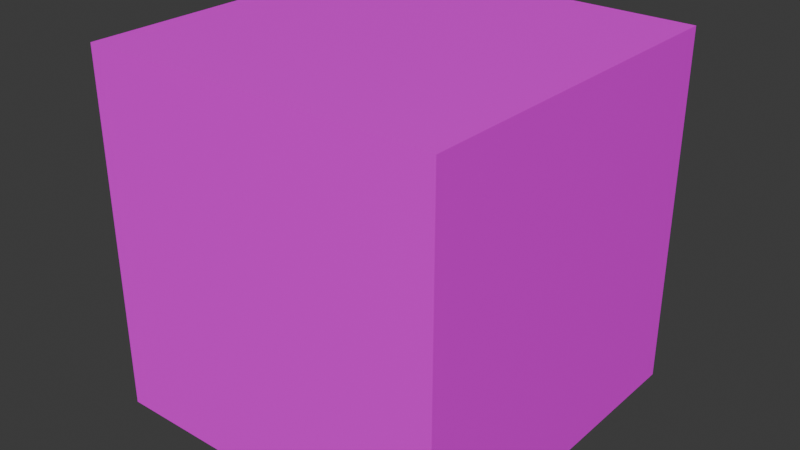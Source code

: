# Source: test_rotation.blend  (saved by Blender 4.1.24; exported with 4.5.12 LTS)
import bpy
from mathutils import Matrix  # noqa: F401  (used for matrix-valued properties, if any)

bpy.ops.wm.read_factory_settings(use_empty=True)
scene = bpy.context.scene
scene.name = 'Scene'

# ---- collections
col_collection = bpy.data.collections.new('Collection'); scene.collection.children.link(col_collection)

# ---- images (referenced by path relative to the original .blend; pixels are not part of the script)
import os
ASSET_DIR = os.environ.get("B2B_ASSET_DIR", "")  # directory of the original .blend (textures are referenced by path, not embedded)
HERE = os.path.dirname(os.path.abspath(__file__))  # packed textures are extracted next to this script under _unpacked/

def load_image(name, relpath, width, height, colorspace="sRGB"):
    """Load a texture the original file referenced (path relative to the .blend, or extracted next to this script)."""
    p = next((c for c in (os.path.join(HERE, relpath), os.path.join(ASSET_DIR, relpath)) if relpath and os.path.exists(c)), "")
    if p:
        img = bpy.data.images.load(p, check_existing=True)
        img.name = name
    else:  # same state as the original file: an image datablock whose file is absent (Cycles renders it pink)
        img = bpy.data.images.new(name, width, height)
        img.source = "FILE"
        img.filepath = "//" + (relpath or name)
    img.colorspace_settings.name = colorspace
    return img
img_concrete_stairs_png = load_image('concrete_stairs.png', 'concrete_stairs.png', 1024, 1024, 'sRGB')

# ---- materials (node trees are filled in below, after node groups)
mat_material_001 = bpy.data.materials.new('Material.001')
mat_material_001.use_transparent_shadow = False

# ---- material node trees
mat_material_001.use_nodes = True; mat_material_001.node_tree.nodes.clear()
_N = mat_material_001.node_tree.nodes; _L = mat_material_001.node_tree.links
n0 = _N.new('ShaderNodeBsdfPrincipled'); n0.name = 'Principled BSDF'; n0.location = (10, 300)
n1 = _N.new('ShaderNodeOutputMaterial'); n1.name = 'Material Output'; n1.location = (300, 300)
n2 = _N.new('ShaderNodeTexImage'); n2.name = 'Image Texture'; n2.location = (-280, 275)
n2.image = img_concrete_stairs_png
_L.new(n0.outputs[0], n1.inputs[0])
_L.new(n2.outputs[0], n0.inputs[0])
n1.is_active_output = True

# ---- world
world_world = bpy.data.worlds.new('World'); scene.world = world_world
world_world.use_nodes = True; world_world.node_tree.nodes.clear()
_N = world_world.node_tree.nodes; _L = world_world.node_tree.links
n0 = _N.new('ShaderNodeOutputWorld'); n0.name = 'World Output'; n0.location = (300, 300)
n1 = _N.new('ShaderNodeBackground'); n1.name = 'Background'; n1.location = (10, 300)
n1.inputs[0].default_value = (0.05088, 0.05088, 0.05088, 1.0)
_L.new(n1.outputs[0], n0.inputs[0])
n0.is_active_output = True
world_world.color = (0.05088, 0.05088, 0.05088)
world_world.use_sun_shadow = False
world_world.sun_shadow_jitter_overblur = 0.0

# ---- meshes
me_cube_002 = bpy.data.meshes.new('Cube.002')
me_cube_002.from_pydata([(-20.0, -20.0, -20.0), (-20.0, -20.0, 20.0), (-20.0, 20.0, -20.0), (-20.0, 20.0, 20.0), (20.0, -20.0, -20.0), (20.0, -20.0, 20.0), (20.0, 20.0, -20.0), (20.0, 20.0, 20.0)], [], [(0, 2, 3, 1), (2, 6, 7, 3), (6, 4, 5, 7), (4, 0, 1, 5), (2, 0, 4, 6), (7, 5, 1, 3)])
_uv = me_cube_002.uv_layers.new(name='UVMap')
_uv.uv.foreach_set('vector', [-3.167, -14.17, -3.167, -6.835, 4.167, -6.835, 4.167, -14.17, -3.167, -6.835, -3.167, 0.5, 4.167, 0.5, 4.167, -6.835, -3.167, 0.5, -3.167, 7.835, 4.167, 7.835, 4.167, 0.5, -3.167, 7.835, -3.167, 15.17, 4.167, 15.17, 4.167, 7.835, -10.5, 0.5, -10.5, 7.835, -3.167, 7.835, -3.167, 0.5, 4.167, 0.5, 4.167, 7.835, 11.5, 7.835, 11.5, 0.5])
me_cube_002.materials.append(mat_material_001)
me_cube_002.update()

# ---- objects
ob_cube = bpy.data.objects.new('Cube', me_cube_002)

# ---- transforms, parenting, visibility, modifiers, constraints
ob_cube.location = (0.0, 0.0, 0.0)

# ---- collection membership
col_collection.objects.link(ob_cube)

# ---- scene / render settings (as saved in the file)
scene.frame_start = 1; scene.frame_end = 250; scene.frame_set(1)
scene.render.engine = 'BLENDER_EEVEE_NEXT'
scene.cycles.sampling_pattern = 'TABULATED_SOBOL'
scene.eevee.ray_tracing_options.trace_max_roughness = 0.0
bpy.context.view_layer.update()

# ---- added for rendering (the .blend has no active camera and no usable light): camera, sun
cam_auto = bpy.data.cameras.new('AutoCamera')
cam_auto.lens = 50.0
cam_auto.sensor_width = 36.0
cam_auto.clip_end = 1124.98
ob_auto_camera = bpy.data.objects.new('AutoCamera', cam_auto)
scene.collection.objects.link(ob_auto_camera)
ob_auto_camera.location = (64.1014, -76.9217, 51.2812)
ob_auto_camera.rotation_euler = (1.09748, -7.21219e-08, 0.694738)
scene.camera = ob_auto_camera
light_auto_sun = bpy.data.lights.new('AutoSun', 'SUN')
light_auto_sun.energy = 3.0
light_auto_sun.angle = 0.0523599
ob_auto_sun = bpy.data.objects.new('AutoSun', light_auto_sun)
scene.collection.objects.link(ob_auto_sun)
ob_auto_sun.rotation_euler = (0.872665, 0.174533, 0.523599)
bpy.context.view_layer.update()
